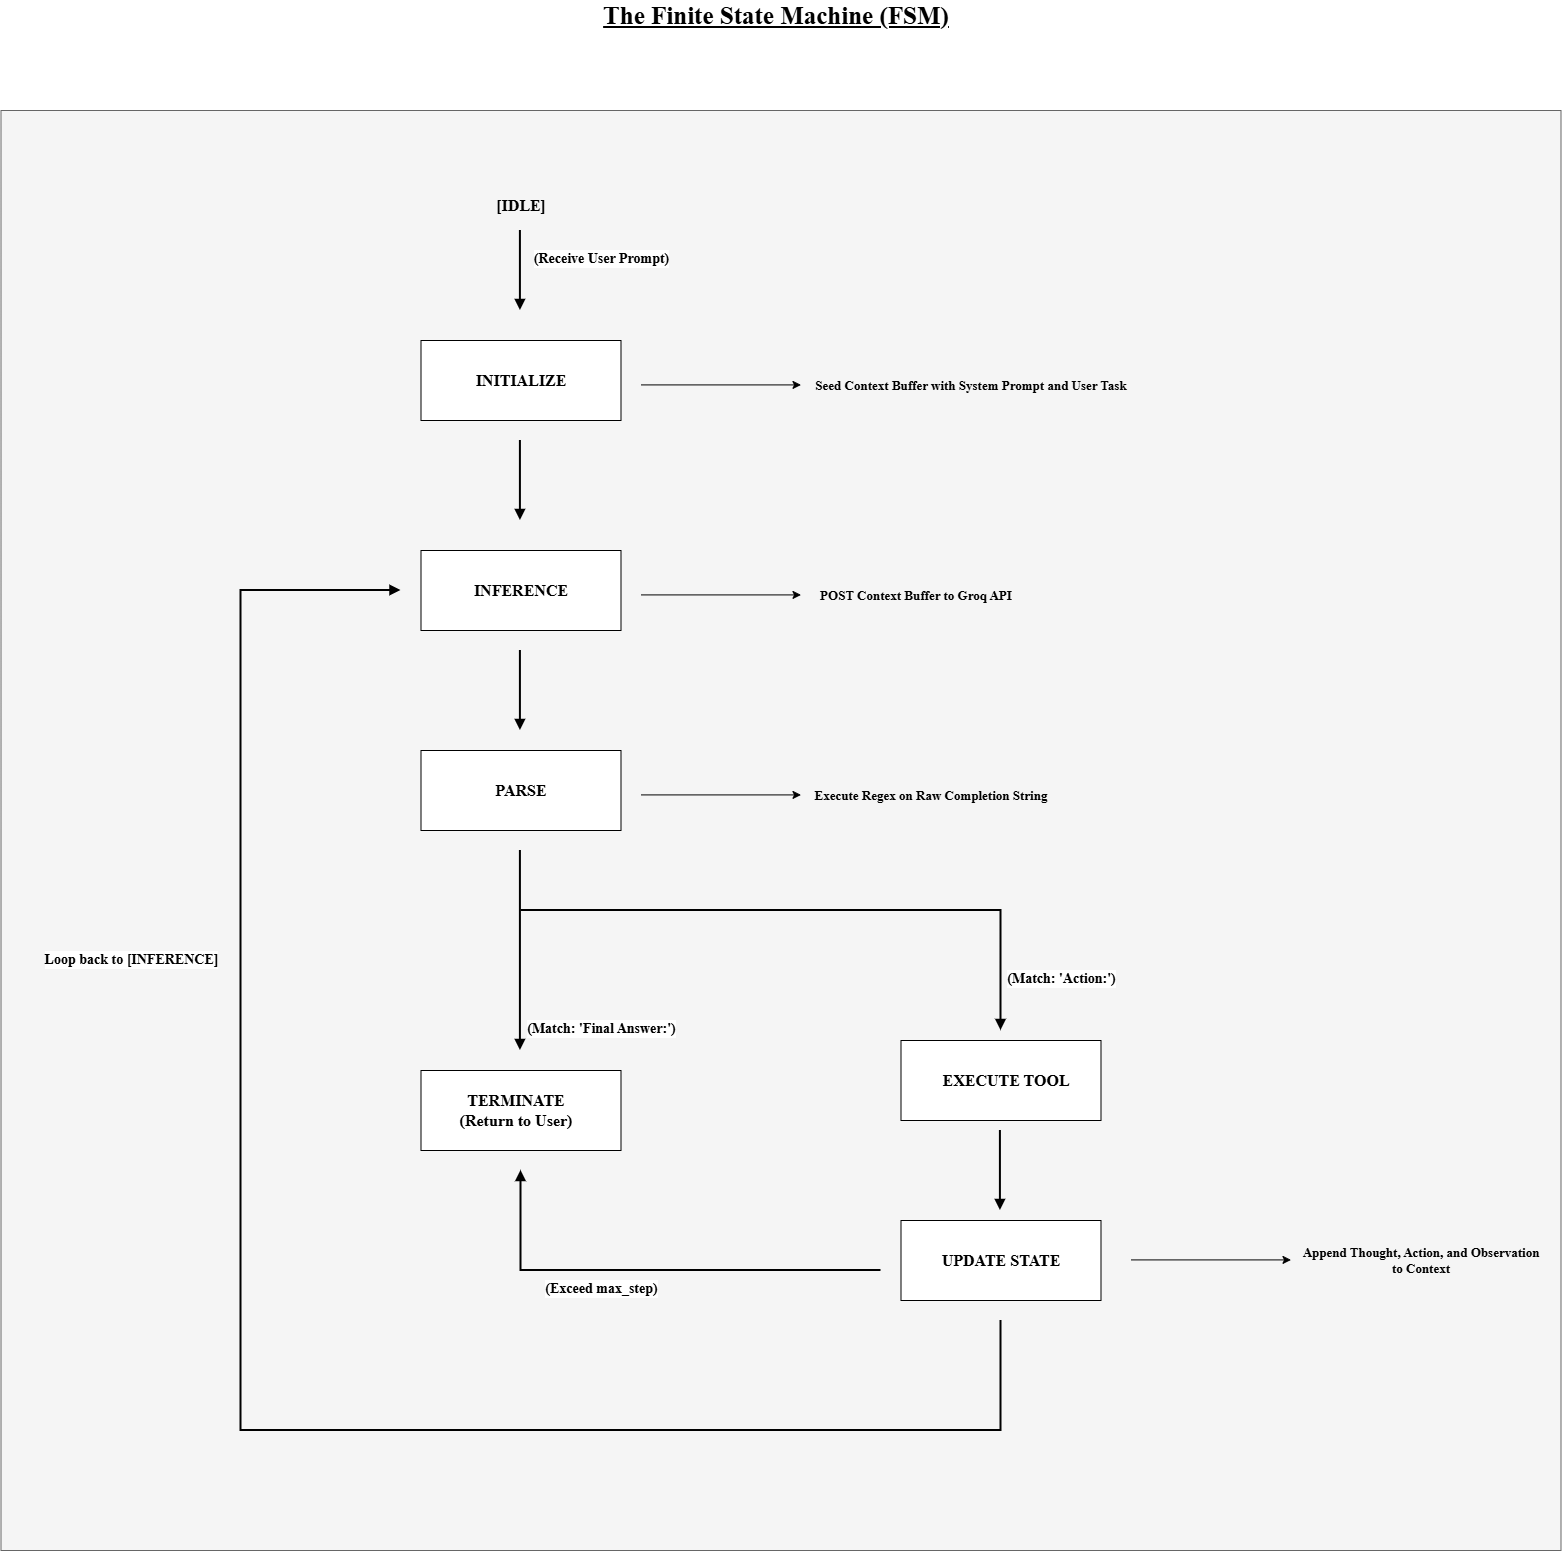

The diagram above was exported from draw.io. Its source (the exported page's mxGraphModel, read from the mxfile embedded in the PNG):
<mxGraphModel dx="2828" dy="1554" grid="1" gridSize="10" guides="1" tooltips="1" connect="1" arrows="1" fold="1" page="1" pageScale="1" pageWidth="3300" pageHeight="2339" math="0" shadow="0">
  <root>
    <mxCell id="0" />
    <mxCell id="1" parent="0" />
    <mxCell id="dB4HTt8wSj2f2LoDz1lO-32" parent="1" style="rounded=0;whiteSpace=wrap;html=1;fillColor=#f5f5f5;strokeColor=#666666;fontColor=#333333;" value="" vertex="1">
      <mxGeometry height="1440" width="1560" x="760" y="360" as="geometry" />
    </mxCell>
    <mxCell id="G2NGW5KLfV2TO4OLj9Mn-1" parent="1" style="text;html=1;whiteSpace=wrap;strokeColor=none;fillColor=none;align=center;verticalAlign=middle;rounded=0;fontStyle=5;fontSize=25;fontFamily=Times New Roman;textShadow=0;labelBackgroundColor=none;labelBorderColor=none;" value="The Finite State Machine (FSM)" vertex="1">
      <mxGeometry height="30" width="1550" x="760" y="250" as="geometry" />
    </mxCell>
    <mxCell id="huDFMMYBhu0hfz8DKS__-1" parent="1" style="text;html=1;whiteSpace=wrap;strokeColor=none;fillColor=none;align=center;verticalAlign=middle;rounded=0;fontStyle=1;fontFamily=Times New Roman;fontSize=16;" value="[IDLE]" vertex="1">
      <mxGeometry height="30" width="200" x="1180" y="440" as="geometry" />
    </mxCell>
    <mxCell id="MlVFqZKuduTakeH-8oca-1" edge="1" parent="1" style="html=1;verticalAlign=bottom;endArrow=block;curved=0;rounded=0;strokeWidth=2;fontSize=14;" value="&lt;font face=&quot;Times New Roman&quot;&gt;&lt;b&gt;(Receive User Prompt)&lt;/b&gt;&lt;/font&gt;">
      <mxGeometry relative="1" width="80" y="81" as="geometry">
        <mxPoint as="offset" />
        <mxPoint x="1279.41" y="480" as="sourcePoint" />
        <mxPoint x="1279.41" y="560" as="targetPoint" />
      </mxGeometry>
    </mxCell>
    <mxCell id="dB4HTt8wSj2f2LoDz1lO-1" parent="1" style="rounded=0;whiteSpace=wrap;html=1;" value="" vertex="1">
      <mxGeometry height="80" width="200" x="1180" y="590" as="geometry" />
    </mxCell>
    <mxCell id="dB4HTt8wSj2f2LoDz1lO-2" parent="1" style="text;html=1;whiteSpace=wrap;strokeColor=none;fillColor=none;align=center;verticalAlign=middle;rounded=0;fontStyle=1;fontFamily=Times New Roman;fontSize=16;" value="INITIALIZE" vertex="1">
      <mxGeometry height="30" width="130" x="1215" y="615" as="geometry" />
    </mxCell>
    <mxCell id="dB4HTt8wSj2f2LoDz1lO-3" edge="1" parent="1" style="endArrow=classic;html=1;rounded=0;" value="">
      <mxGeometry height="50" relative="1" width="50" as="geometry">
        <mxPoint x="1400" y="634.41" as="sourcePoint" />
        <mxPoint x="1560" y="634.41" as="targetPoint" />
      </mxGeometry>
    </mxCell>
    <mxCell id="dB4HTt8wSj2f2LoDz1lO-4" parent="1" style="text;html=1;whiteSpace=wrap;strokeColor=none;fillColor=none;align=center;verticalAlign=middle;rounded=0;fontSize=13;fontFamily=Times New Roman;fontStyle=1" value="Seed Context Buffer with System Prompt and User Task" vertex="1">
      <mxGeometry height="30" width="320" x="1570" y="620" as="geometry" />
    </mxCell>
    <mxCell id="dB4HTt8wSj2f2LoDz1lO-5" edge="1" parent="1" style="html=1;verticalAlign=bottom;endArrow=block;curved=0;rounded=0;strokeWidth=2;fontSize=14;" value="">
      <mxGeometry relative="1" width="80" y="81" as="geometry">
        <mxPoint as="offset" />
        <mxPoint x="1279.41" y="690" as="sourcePoint" />
        <mxPoint x="1279.41" y="770" as="targetPoint" />
      </mxGeometry>
    </mxCell>
    <mxCell id="dB4HTt8wSj2f2LoDz1lO-6" parent="1" style="rounded=0;whiteSpace=wrap;html=1;" value="" vertex="1">
      <mxGeometry height="80" width="200" x="1180" y="800" as="geometry" />
    </mxCell>
    <mxCell id="dB4HTt8wSj2f2LoDz1lO-7" parent="1" style="text;html=1;whiteSpace=wrap;strokeColor=none;fillColor=none;align=center;verticalAlign=middle;rounded=0;fontStyle=1;fontFamily=Times New Roman;fontSize=16;" value="INFERENCE" vertex="1">
      <mxGeometry height="30" width="130" x="1215" y="825" as="geometry" />
    </mxCell>
    <mxCell id="dB4HTt8wSj2f2LoDz1lO-8" edge="1" parent="1" style="endArrow=classic;html=1;rounded=0;" value="">
      <mxGeometry height="50" relative="1" width="50" as="geometry">
        <mxPoint x="1400" y="844.41" as="sourcePoint" />
        <mxPoint x="1560" y="844.41" as="targetPoint" />
      </mxGeometry>
    </mxCell>
    <mxCell id="dB4HTt8wSj2f2LoDz1lO-9" parent="1" style="text;html=1;whiteSpace=wrap;strokeColor=none;fillColor=none;align=center;verticalAlign=middle;rounded=0;fontSize=13;fontFamily=Times New Roman;fontStyle=1" value="POST Context Buffer to Groq API" vertex="1">
      <mxGeometry height="30" width="210" x="1570" y="830" as="geometry" />
    </mxCell>
    <mxCell id="dB4HTt8wSj2f2LoDz1lO-10" parent="1" style="rounded=0;whiteSpace=wrap;html=1;" value="" vertex="1">
      <mxGeometry height="80" width="200" x="1180" y="1000" as="geometry" />
    </mxCell>
    <mxCell id="dB4HTt8wSj2f2LoDz1lO-11" parent="1" style="text;html=1;whiteSpace=wrap;strokeColor=none;fillColor=none;align=center;verticalAlign=middle;rounded=0;fontStyle=1;fontFamily=Times New Roman;fontSize=16;" value="PARSE" vertex="1">
      <mxGeometry height="30" width="130" x="1215" y="1025" as="geometry" />
    </mxCell>
    <mxCell id="dB4HTt8wSj2f2LoDz1lO-12" edge="1" parent="1" style="endArrow=classic;html=1;rounded=0;" value="">
      <mxGeometry height="50" relative="1" width="50" as="geometry">
        <mxPoint x="1400" y="1044.4099999999999" as="sourcePoint" />
        <mxPoint x="1560" y="1044.4099999999999" as="targetPoint" />
      </mxGeometry>
    </mxCell>
    <mxCell id="dB4HTt8wSj2f2LoDz1lO-13" parent="1" style="text;html=1;whiteSpace=wrap;strokeColor=none;fillColor=none;align=center;verticalAlign=middle;rounded=0;fontSize=13;fontFamily=Times New Roman;fontStyle=1" value="Execute Regex on Raw Completion String" vertex="1">
      <mxGeometry height="30" width="240" x="1570" y="1030" as="geometry" />
    </mxCell>
    <mxCell id="dB4HTt8wSj2f2LoDz1lO-14" edge="1" parent="1" style="html=1;verticalAlign=bottom;endArrow=block;curved=0;rounded=0;strokeWidth=2;fontSize=14;" value="">
      <mxGeometry relative="1" width="80" y="81" as="geometry">
        <mxPoint as="offset" />
        <mxPoint x="1279.41" y="900" as="sourcePoint" />
        <mxPoint x="1279.41" y="980" as="targetPoint" />
      </mxGeometry>
    </mxCell>
    <mxCell id="dB4HTt8wSj2f2LoDz1lO-16" parent="1" style="rounded=0;whiteSpace=wrap;html=1;" value="" vertex="1">
      <mxGeometry height="80" width="200" x="1180" y="1320" as="geometry" />
    </mxCell>
    <mxCell id="dB4HTt8wSj2f2LoDz1lO-17" parent="1" style="text;html=1;whiteSpace=wrap;strokeColor=none;fillColor=none;align=center;verticalAlign=middle;rounded=0;fontStyle=1;fontFamily=Times New Roman;fontSize=16;" value="TERMINATE&lt;div&gt;(Return to User)&lt;/div&gt;" vertex="1">
      <mxGeometry height="30" width="130" x="1210" y="1345" as="geometry" />
    </mxCell>
    <mxCell id="dB4HTt8wSj2f2LoDz1lO-20" edge="1" parent="1" style="html=1;verticalAlign=bottom;endArrow=block;curved=0;rounded=0;strokeWidth=2;fontSize=14;" value="&lt;font face=&quot;Times New Roman&quot;&gt;&lt;b&gt;(Match: 'Final Answer:')&lt;/b&gt;&lt;/font&gt;">
      <mxGeometry relative="1" width="80" x="0.8959" y="81" as="geometry">
        <mxPoint as="offset" />
        <mxPoint x="1279.41" y="1100" as="sourcePoint" />
        <mxPoint x="1279.41" y="1300" as="targetPoint" />
      </mxGeometry>
    </mxCell>
    <mxCell id="dB4HTt8wSj2f2LoDz1lO-21" parent="1" style="rounded=0;whiteSpace=wrap;html=1;" value="" vertex="1">
      <mxGeometry height="80" width="200" x="1660" y="1290" as="geometry" />
    </mxCell>
    <mxCell id="dB4HTt8wSj2f2LoDz1lO-22" parent="1" style="text;html=1;whiteSpace=wrap;strokeColor=none;fillColor=none;align=center;verticalAlign=middle;rounded=0;fontStyle=1;fontFamily=Times New Roman;fontSize=16;" value="EXECUTE TOOL" vertex="1">
      <mxGeometry height="30" width="150" x="1690" y="1315" as="geometry" />
    </mxCell>
    <mxCell id="dB4HTt8wSj2f2LoDz1lO-23" edge="1" parent="1" style="html=1;verticalAlign=bottom;endArrow=block;curved=0;rounded=0;strokeWidth=2;fontSize=14;" value="&lt;font face=&quot;Times New Roman&quot;&gt;&lt;b&gt;(Match: 'Action:')&lt;/b&gt;&lt;/font&gt;">
      <mxGeometry relative="1" width="80" x="0.8667" y="60" as="geometry">
        <mxPoint as="offset" />
        <Array as="points">
          <mxPoint x="1760" y="1160" />
        </Array>
        <mxPoint x="1280" y="1160" as="sourcePoint" />
        <mxPoint x="1760" y="1280" as="targetPoint" />
      </mxGeometry>
    </mxCell>
    <mxCell id="dB4HTt8wSj2f2LoDz1lO-24" parent="1" style="rounded=0;whiteSpace=wrap;html=1;" value="" vertex="1">
      <mxGeometry height="80" width="200" x="1660" y="1470" as="geometry" />
    </mxCell>
    <mxCell id="dB4HTt8wSj2f2LoDz1lO-25" parent="1" style="text;html=1;whiteSpace=wrap;strokeColor=none;fillColor=none;align=center;verticalAlign=middle;rounded=0;fontStyle=1;fontFamily=Times New Roman;fontSize=16;" value="UPDATE STATE" vertex="1">
      <mxGeometry height="30" width="140" x="1690" y="1495" as="geometry" />
    </mxCell>
    <mxCell id="dB4HTt8wSj2f2LoDz1lO-26" edge="1" parent="1" style="html=1;verticalAlign=bottom;endArrow=block;curved=0;rounded=0;strokeWidth=2;fontSize=14;" value="">
      <mxGeometry relative="1" width="80" y="81" as="geometry">
        <mxPoint as="offset" />
        <mxPoint x="1759.41" y="1380" as="sourcePoint" />
        <mxPoint x="1759.41" y="1460" as="targetPoint" />
      </mxGeometry>
    </mxCell>
    <mxCell id="dB4HTt8wSj2f2LoDz1lO-28" edge="1" parent="1" style="endArrow=classic;html=1;rounded=0;" value="">
      <mxGeometry height="50" relative="1" width="50" as="geometry">
        <mxPoint x="1890" y="1509.4099999999999" as="sourcePoint" />
        <mxPoint x="2050" y="1509.4099999999999" as="targetPoint" />
      </mxGeometry>
    </mxCell>
    <mxCell id="dB4HTt8wSj2f2LoDz1lO-29" parent="1" style="text;html=1;whiteSpace=wrap;strokeColor=none;fillColor=none;align=center;verticalAlign=middle;rounded=0;fontSize=13;fontFamily=Times New Roman;fontStyle=1" value="Append Thought, Action, and Observation to Context" vertex="1">
      <mxGeometry height="30" width="240" x="2060" y="1495" as="geometry" />
    </mxCell>
    <mxCell id="dB4HTt8wSj2f2LoDz1lO-30" edge="1" parent="1" style="html=1;verticalAlign=bottom;endArrow=block;curved=0;rounded=0;strokeWidth=2;fontSize=14;" value="&lt;font face=&quot;Times New Roman&quot;&gt;&lt;b&gt;(Exceed max_step)&lt;/b&gt;&lt;/font&gt;">
      <mxGeometry relative="1" width="80" x="0.2174" y="30" as="geometry">
        <mxPoint as="offset" />
        <Array as="points">
          <mxPoint x="1280" y="1520" />
        </Array>
        <mxPoint x="1640" y="1520" as="sourcePoint" />
        <mxPoint x="1280" y="1420" as="targetPoint" />
      </mxGeometry>
    </mxCell>
    <mxCell id="dB4HTt8wSj2f2LoDz1lO-31" edge="1" parent="1" style="html=1;verticalAlign=bottom;endArrow=block;curved=0;rounded=0;strokeWidth=2;fontSize=14;" value="&lt;font face=&quot;Times New Roman&quot;&gt;&lt;b&gt;Loop back to [INFERENCE]&lt;/b&gt;&lt;/font&gt;">
      <mxGeometry relative="1" width="80" x="0.4225" y="110" as="geometry">
        <mxPoint y="1" as="offset" />
        <Array as="points">
          <mxPoint x="1760" y="1680" />
          <mxPoint x="1000" y="1680" />
          <mxPoint x="1000" y="840" />
        </Array>
        <mxPoint x="1760" y="1570" as="sourcePoint" />
        <mxPoint x="1160" y="840" as="targetPoint" />
      </mxGeometry>
    </mxCell>
  </root>
</mxGraphModel>